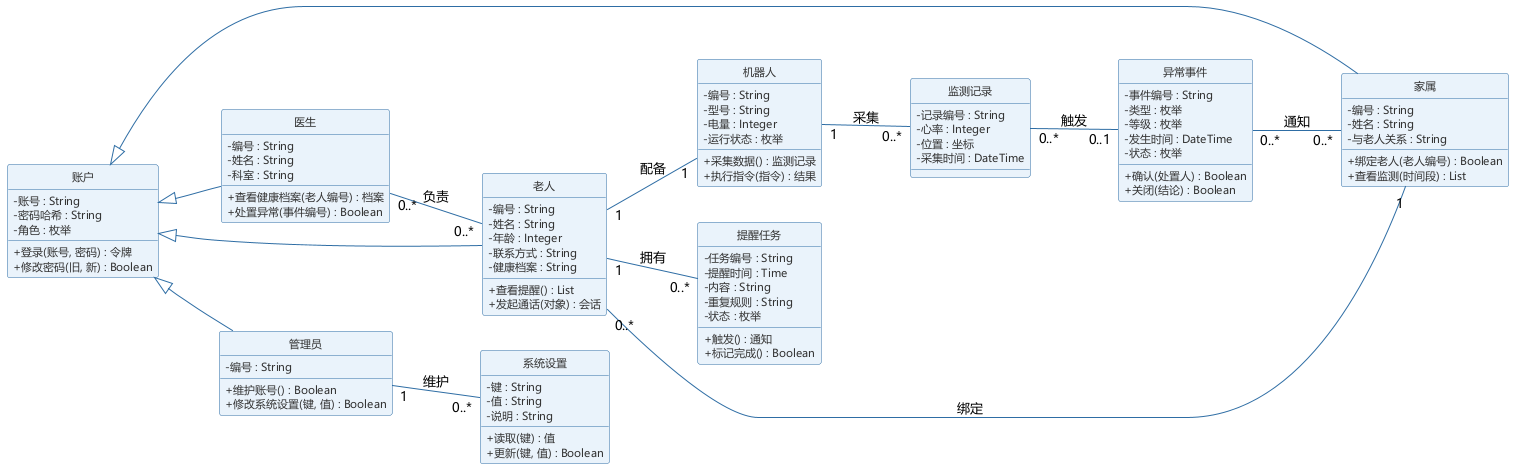

The diagram above was rendered by PlantUML. Its source (embedded in the PNG):
@startuml 12_类图_领域模型
skinparam defaultFontName "Microsoft YaHei"
skinparam shadowing false
skinparam class {
  BackgroundColor #EAF3FB
  BorderColor #2E6DA4
  ArrowColor #2E6DA4
  FontSize 12
  AttributeFontSize 11
  AttributeFontColor #333333
}
skinparam classAttributeIconSize 0
hide circle
left to right direction

class 账户 {
  - 账号 : String
  - 密码哈希 : String
  - 角色 : 枚举
  + 登录(账号, 密码) : 令牌
  + 修改密码(旧, 新) : Boolean
}

class 老人 {
  - 编号 : String
  - 姓名 : String
  - 年龄 : Integer
  - 联系方式 : String
  - 健康档案 : String
  + 查看提醒() : List
  + 发起通话(对象) : 会话
}

class 家属 {
  - 编号 : String
  - 姓名 : String
  - 与老人关系 : String
  + 绑定老人(老人编号) : Boolean
  + 查看监测(时间段) : List
}

class 医生 {
  - 编号 : String
  - 姓名 : String
  - 科室 : String
  + 查看健康档案(老人编号) : 档案
  + 处置异常(事件编号) : Boolean
}

class 管理员 {
  - 编号 : String
  + 维护账号() : Boolean
  + 修改系统设置(键, 值) : Boolean
}

class 机器人 {
  - 编号 : String
  - 型号 : String
  - 电量 : Integer
  - 运行状态 : 枚举
  + 采集数据() : 监测记录
  + 执行指令(指令) : 结果
}

class 监测记录 {
  - 记录编号 : String
  - 心率 : Integer
  - 位置 : 坐标
  - 采集时间 : DateTime
}

class 异常事件 {
  - 事件编号 : String
  - 类型 : 枚举
  - 等级 : 枚举
  - 发生时间 : DateTime
  - 状态 : 枚举
  + 确认(处置人) : Boolean
  + 关闭(结论) : Boolean
}

class 提醒任务 {
  - 任务编号 : String
  - 提醒时间 : Time
  - 内容 : String
  - 重复规则 : String
  - 状态 : 枚举
  + 触发() : 通知
  + 标记完成() : Boolean
}

class 系统设置 {
  - 键 : String
  - 值 : String
  - 说明 : String
  + 读取(键) : 值
  + 更新(键, 值) : Boolean
}

账户 <|-- 老人
账户 <|-- 家属
账户 <|-- 医生
账户 <|-- 管理员
家属 "1" -- "0..*" 老人 : 绑定
医生 "0..*" -- "0..*" 老人 : 负责
老人 "1" -- "1" 机器人 : 配备
机器人 "1" -- "0..*" 监测记录 : 采集
监测记录 "0..*" -- "0..1" 异常事件 : 触发
异常事件 "0..*" -- "0..*" 家属 : 通知
老人 "1" -- "0..*" 提醒任务 : 拥有
管理员 "1" -- "0..*" 系统设置 : 维护
@enduml